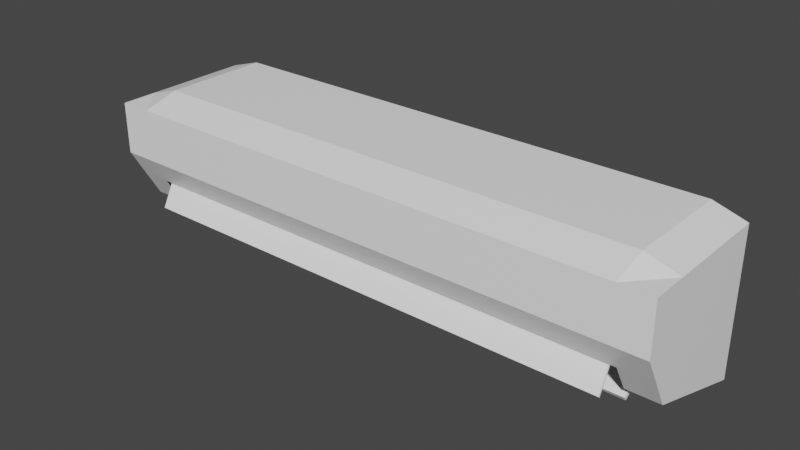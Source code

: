 # Source: AC.blend  (saved by Blender 3.5.10; exported with 4.5.12 LTS)
import bpy
from mathutils import Matrix  # noqa: F401  (used for matrix-valued properties, if any)

bpy.ops.wm.read_factory_settings(use_empty=True)
scene = bpy.context.scene
scene.name = 'Scene'

# ---- collections
col_collection = bpy.data.collections.new('Collection'); scene.collection.children.link(col_collection)

# ---- materials (node trees are filled in below, after node groups)
mat_material = bpy.data.materials.new('Material')
mat_material.alpha_threshold = 0.0
mat_material.use_transparent_shadow = False
mat_material.roughness = 0.5
mat_material.line_color = (0.0, 0.0, 0.0, 1.0)
mat_material_001 = bpy.data.materials.new('Material.001')
mat_material_001.use_transparent_shadow = False

# ---- material node trees
mat_material.use_nodes = True; mat_material.node_tree.nodes.clear()
_N = mat_material.node_tree.nodes; _L = mat_material.node_tree.links
n0 = _N.new('ShaderNodeOutputMaterial'); n0.name = 'Material Output'; n0.location = (300, 300)
n1 = _N.new('ShaderNodeBsdfPrincipled'); n1.name = 'Principled BSDF'; n1.location = (10, 300)
n1.distribution = 'GGX'
n1.subsurface_method = 'RANDOM_WALK_SKIN'
n1.inputs[0].default_value = (1.0, 1.0, 1.0, 1.0)
n1.inputs[3].default_value = 1.45
n1.inputs[19].default_value = 0.25
n1.inputs[20].default_value = 0.1954
n1.inputs[27].default_value = (0.0, 0.0, 0.0, 1.0)
n1.inputs[28].default_value = 1.0
_L.new(n1.outputs[0], n0.inputs[0])
n0.is_active_output = True
mat_material_001.use_nodes = True; mat_material_001.node_tree.nodes.clear()
_N = mat_material_001.node_tree.nodes; _L = mat_material_001.node_tree.links
n0 = _N.new('ShaderNodeBsdfPrincipled'); n0.name = 'Principled BSDF'; n0.location = (10, 300)
n0.distribution = 'GGX'
n0.subsurface_method = 'RANDOM_WALK_SKIN'
n0.inputs[0].default_value = (0.0, 0.0, 0.0, 1.0)
n0.inputs[3].default_value = 1.45
n0.inputs[27].default_value = (0.0, 0.0, 0.0, 1.0)
n0.inputs[28].default_value = 1.0
n1 = _N.new('ShaderNodeOutputMaterial'); n1.name = 'Material Output'; n1.location = (300, 300)
_L.new(n0.outputs[0], n1.inputs[0])
n1.is_active_output = True

# ---- world
world_world = bpy.data.worlds.new('World'); scene.world = world_world
world_world.use_nodes = True; world_world.node_tree.nodes.clear()
_N = world_world.node_tree.nodes; _L = world_world.node_tree.links
n0 = _N.new('ShaderNodeOutputWorld'); n0.name = 'World Output'; n0.location = (300, 300)
n1 = _N.new('ShaderNodeBackground'); n1.name = 'Background'; n1.location = (10, 300)
n1.inputs[0].default_value = (0.05088, 0.05088, 0.05088, 1.0)
_L.new(n1.outputs[0], n0.inputs[0])
n0.is_active_output = True
world_world.color = (0.05088, 0.05088, 0.05088)
world_world.use_sun_shadow = False
world_world.sun_shadow_jitter_overblur = 0.0

# ---- meshes
me_cube = bpy.data.meshes.new('Cube')
me_cube.from_pydata([(3.961, 1.0, 1.0), (3.961, 1.0, -1.0), (3.961, -1.0, 1.0), (3.961, -0.5747, -0.4645), (0.0, 1.0, -1.0), (0.0, -1.0, 1.0), (0.0, -0.4992, -0.6582), (0.0, 1.0, 1.14), (3.961, 0.0, 1.0), (3.961, 0.2126, -0.7322), (0.0, 0.2126, -0.7322), (0.0, 0.0, 1.14), (3.961, 1.0, 0.0), (3.961, -1.0, 0.2835), (0.0, 1.0, 0.0), (0.0, -1.0, 0.2835), (3.961, 0.1063, 0.1339), (3.961, -0.5, 1.0), (0.0, -0.181, -0.5983), (0.0, -0.5, 1.14), (3.961, -0.181, -0.5983), (3.961, -0.4468, 0.2087), (3.961, 1.0, -0.5), (3.961, -0.7874, -0.09047), (0.0, 1.0, -0.5), (0.0, -0.7874, -0.09047), (3.961, 0.1595, -0.2992), (3.961, -0.3139, -0.1948), (3.511, -0.5747, -0.4645), (3.511, 1.0, 1.14), (3.511, 1.0, -1.0), (3.511, -1.0, 1.0), (3.511, 0.0, 1.14), (3.511, 0.2126, -0.7322), (3.511, -1.0, 0.2835), (3.511, 1.0, 0.0), (3.511, -0.5, 1.14), (3.511, -0.181, -0.5983), (3.511, 1.0, -0.5), (3.511, -0.7874, -0.09047), (0.0, -0.7265, -0.06721), (0.0, -0.9168, -0.4369), (0.0, -0.3253, 0.08814), (3.42, -0.7265, -0.06721), (3.42, -0.9168, -0.4369), (3.42, -0.3253, 0.08814), (0.0, -0.7466, -0.04487), (0.0, -0.9369, -0.4146), (0.0, -0.3454, 0.1105), (3.42, -0.7466, -0.04487), (3.42, -0.9369, -0.4146), (3.42, -0.3454, 0.1105), (0.0, 0.625, 0.1391), (0.0, 0.2313, 0.273), (0.0, 0.01871, 0.647), (3.511, 0.625, 0.1391), (3.511, 0.01871, 0.647), (3.511, 0.2313, 0.273), (3.511, -0.4992, -0.6582), (0.0, 0.4205, -0.06858), (3.511, 0.4205, -0.06858), (3.511, -0.5328, -0.6057), (0.0, -0.5328, -0.6057), (3.511, 0.3869, -0.01611), (0.0, 0.3869, -0.01611)], [], [(37, 20, 3, 28), (21, 17, 2, 13), (35, 29, 0, 12), (34, 31, 5, 15), (36, 19, 5, 31), (29, 7, 11, 32), (12, 0, 8, 16), (30, 1, 9, 33), (22, 12, 16, 26), (39, 34, 15, 25), (38, 35, 12, 22), (27, 21, 13, 23), (26, 16, 21, 27), (32, 11, 19, 36), (16, 8, 17, 21), (33, 9, 20, 37), (9, 26, 27, 20), (20, 27, 23, 3), (30, 38, 22, 1), (28, 39, 56, 57), (1, 22, 26, 9), (3, 23, 39, 28), (4, 24, 38, 30), (10, 33, 37, 18), (8, 32, 36, 17), (24, 14, 35, 38), (23, 13, 34, 39), (4, 30, 33, 10), (0, 29, 32, 8), (17, 36, 31, 2), (13, 2, 31, 34), (14, 7, 29, 35), (37, 28, 57, 55), (43, 40, 42, 45), (41, 40, 43, 44), (49, 51, 48, 46), (47, 50, 49, 46), (43, 45, 51, 49), (45, 42, 48, 51), (44, 43, 49, 50), (41, 44, 50, 47), (57, 56, 54, 53), (52, 55, 57, 53), (18, 37, 55, 52), (39, 25, 54, 56), (6, 59, 60, 58), (62, 61, 63, 64), (58, 60, 63, 61), (60, 59, 64, 63), (6, 58, 61, 62)])
me_cube.polygons.foreach_set('material_index', [0, 0, 0, 0, 0, 0, 0, 0, 0, 0, 0, 0, 0, 0, 0, 0, 0, 0, 0, 1, 0, 0, 0, 0, 0, 0, 0, 0, 0, 0, 0, 0, 1, 0, 0, 0, 0, 0, 0, 0, 0, 1, 1, 1, 1, 0, 0, 0, 0, 0])
_uv = me_cube.uv_layers.new(name='UVMap')
_uv.uv.foreach_set('vector', [0.3608, 0.6875, 0.375, 0.6875, 0.375, 0.75, 0.3608, 0.75, 0.5, 0.6875, 0.625, 0.6875, 0.625, 0.75, 0.5, 0.75, 0.5, 0.4858, 0.625, 0.4858, 0.625, 0.5, 0.5, 0.5, 0.5, 0.7642, 0.625, 0.7642, 0.625, 0.875, 0.5, 0.875, 0.6392, 0.6875, 0.75, 0.6875, 0.75, 0.75, 0.6392, 0.75, 0.6392, 0.5, 0.75, 0.5, 0.75, 0.625, 0.6392, 0.625, 0.5, 0.5, 0.625, 0.5, 0.625, 0.625, 0.5, 0.625, 0.3608, 0.5, 0.375, 0.5, 0.375, 0.625, 0.3608, 0.625, 0.4375, 0.5, 0.5, 0.5, 0.5, 0.625, 0.4375, 0.625, 0.4375, 0.7642, 0.5, 0.7642, 0.5, 0.875, 0.4375, 0.875, 0.4375, 0.4858, 0.5, 0.4858, 0.5, 0.5, 0.4375, 0.5, 0.4375, 0.6875, 0.5, 0.6875, 0.5, 0.75, 0.4375, 0.75, 0.4375, 0.625, 0.5, 0.625, 0.5, 0.6875, 0.4375, 0.6875, 0.6392, 0.625, 0.75, 0.625, 0.75, 0.6875, 0.6392, 0.6875, 0.5, 0.625, 0.625, 0.625, 0.625, 0.6875, 0.5, 0.6875, 0.3608, 0.625, 0.375, 0.625, 0.375, 0.6875, 0.3608, 0.6875, 0.375, 0.625, 0.4375, 0.625, 0.4375, 0.6875, 0.375, 0.6875, 0.375, 0.6875, 0.4375, 0.6875, 0.4375, 0.75, 0.375, 0.75, 0.375, 0.4858, 0.4375, 0.4858, 0.4375, 0.5, 0.375, 0.5, 0.375, 0.7642, 0.4375, 0.7642, 0.4375, 0.7642, 0.375, 0.7642, 0.375, 0.5, 0.4375, 0.5, 0.4375, 0.625, 0.375, 0.625, 0.375, 0.75, 0.4375, 0.75, 0.4375, 0.7642, 0.375, 0.7642, 0.375, 0.375, 0.4375, 0.375, 0.4375, 0.4858, 0.375, 0.4858, 0.25, 0.625, 0.3608, 0.625, 0.3608, 0.6875, 0.25, 0.6875, 0.625, 0.625, 0.6392, 0.625, 0.6392, 0.6875, 0.625, 0.6875, 0.4375, 0.375, 0.5, 0.375, 0.5, 0.4858, 0.4375, 0.4858, 0.4375, 0.75, 0.5, 0.75, 0.5, 0.7642, 0.4375, 0.7642, 0.25, 0.5, 0.3608, 0.5, 0.3608, 0.625, 0.25, 0.625, 0.625, 0.5, 0.6392, 0.5, 0.6392, 0.625, 0.625, 0.625, 0.625, 0.6875, 0.6392, 0.6875, 0.6392, 0.75, 0.625, 0.75, 0.5, 0.75, 0.625, 0.75, 0.625, 0.7642, 0.5, 0.7642, 0.5, 0.375, 0.625, 0.375, 0.625, 0.4858, 0.5, 0.4858, 0.3608, 0.6875, 0.3608, 0.75, 0.3608, 0.75, 0.3608, 0.6875, 0.375, 0.7642, 0.375, 0.875, 0.4375, 0.875, 0.4375, 0.7642, 0.25, 0.6875, 0.25, 0.75, 0.3608, 0.75, 0.3608, 0.6875, 0.375, 0.7642, 0.4375, 0.7642, 0.4375, 0.875, 0.375, 0.875, 0.25, 0.6875, 0.3608, 0.6875, 0.3608, 0.75, 0.25, 0.75, 0.375, 0.7642, 0.4375, 0.7642, 0.4375, 0.7642, 0.375, 0.7642, 0.4375, 0.7642, 0.4375, 0.875, 0.4375, 0.875, 0.4375, 0.7642, 0.3608, 0.6875, 0.3608, 0.75, 0.3608, 0.75, 0.3608, 0.6875, 0.25, 0.6875, 0.3608, 0.6875, 0.3608, 0.6875, 0.25, 0.6875, 0.375, 0.7642, 0.4375, 0.7642, 0.4375, 0.875, 0.375, 0.875, 0.25, 0.6875, 0.3608, 0.6875, 0.3608, 0.75, 0.25, 0.75, 0.25, 0.6875, 0.3608, 0.6875, 0.3608, 0.6875, 0.25, 0.6875, 0.4375, 0.7642, 0.4375, 0.875, 0.4375, 0.875, 0.4375, 0.7642, 0.25, 0.6875, 0.25, 0.6875, 0.3608, 0.6875, 0.3608, 0.6875, 0.25, 0.6875, 0.3608, 0.6875, 0.3608, 0.6875, 0.25, 0.6875, 0.3608, 0.6875, 0.3608, 0.6875, 0.3608, 0.6875, 0.3608, 0.6875, 0.3608, 0.6875, 0.25, 0.6875, 0.25, 0.6875, 0.3608, 0.6875, 0.25, 0.6875, 0.3608, 0.6875, 0.3608, 0.6875, 0.25, 0.6875])
me_cube.materials.append(mat_material)
me_cube.materials.append(mat_material_001)
me_cube.use_mirror_vertex_groups = False
me_cube.update()

# ---- objects
ob_cube = bpy.data.objects.new('Cube', me_cube)

# ---- transforms, parenting, visibility, modifiers, constraints
ob_cube.location = (0.0, 0.0, 0.0)
ob_cube.lock_rotations_4d = False
ob_cube.empty_display_type = 'ARROWS'
ob_cube.lineart.crease_threshold = 0.0
_m = ob_cube.modifiers.new('Mirror', 'MIRROR')
_m.use_clip = True

# ---- collection membership
col_collection.objects.link(ob_cube)

# ---- scene / render settings (as saved in the file)
scene.frame_start = 1; scene.frame_end = 250; scene.frame_set(1)
scene.render.engine = 'BLENDER_EEVEE_NEXT'
scene.cycles.sampling_pattern = 'TABULATED_SOBOL'
scene.view_settings.view_transform = 'Filmic'
bpy.context.view_layer.update()

# ---- added for rendering (the .blend has no active camera and no usable light): camera, sun
cam_auto = bpy.data.cameras.new('AutoCamera')
cam_auto.lens = 50.0
cam_auto.sensor_width = 36.0
cam_auto.clip_end = 1000.0
ob_auto_camera = bpy.data.objects.new('AutoCamera', cam_auto)
scene.collection.objects.link(ob_auto_camera)
ob_auto_camera.location = (7.81482, -9.37778, 6.32191)
ob_auto_camera.rotation_euler = (1.09748, -7.21219e-08, 0.694738)
scene.camera = ob_auto_camera
light_auto_sun = bpy.data.lights.new('AutoSun', 'SUN')
light_auto_sun.energy = 3.0
light_auto_sun.angle = 0.0523599
ob_auto_sun = bpy.data.objects.new('AutoSun', light_auto_sun)
scene.collection.objects.link(ob_auto_sun)
ob_auto_sun.rotation_euler = (0.872665, 0.174533, 0.523599)
bpy.context.view_layer.update()
